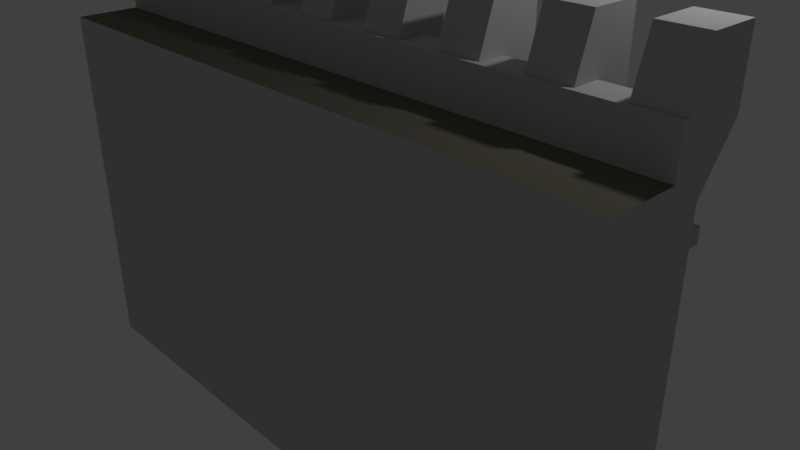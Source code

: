 # Source: Muraille.blend  (saved by Blender 2.78.0; exported with 4.5.12 LTS)
import bpy
from mathutils import Matrix  # noqa: F401  (used for matrix-valued properties, if any)

bpy.ops.wm.read_factory_settings(use_empty=True)
scene = bpy.context.scene
scene.name = 'Scene'

# ---- collections
col_collection_1 = bpy.data.collections.new('Collection 1'); scene.collection.children.link(col_collection_1)

# ---- materials (node trees are filled in below, after node groups)
mat_murchateau_006 = bpy.data.materials.new('MurChateau.006')
mat_murchateau_006.alpha_threshold = 0.0
mat_murchateau_006.use_transparent_shadow = False
mat_murchateau_006.diffuse_color = (0.5489, 0.5489, 0.5489, 1.0)
mat_murchateau_006.specular_color = (0.0, 0.0, 0.0)
mat_murchateau_006.roughness = 0.5
mat_murchateau_006.specular_intensity = 1.0
mat_sol_005 = bpy.data.materials.new('sol.005')
mat_sol_005.alpha_threshold = 0.0
mat_sol_005.use_transparent_shadow = False
mat_sol_005.diffuse_color = (0.1845, 0.1767, 0.1299, 1.0)
mat_sol_005.specular_color = (0.0, 0.0, 0.0)
mat_sol_005.roughness = 0.5
mat_interieurchateau_004 = bpy.data.materials.new('interieurChateau.004')
mat_interieurchateau_004.alpha_threshold = 0.0
mat_interieurchateau_004.use_transparent_shadow = False
mat_interieurchateau_004.diffuse_color = (0.2019, 0.2019, 0.2019, 1.0)
mat_interieurchateau_004.specular_color = (0.0, 0.0, 0.0)
mat_interieurchateau_004.roughness = 0.5

# ---- material node trees

# ---- world
world_world = bpy.data.worlds.new('World'); scene.world = world_world
world_world.color = (0.05088, 0.05088, 0.05088)
world_world.use_sun_shadow = False
world_world.sun_shadow_jitter_overblur = 0.0
world_world.cycles.sampling_method = 'MANUAL'

# ---- cameras
cam_camera = bpy.data.cameras.new('Camera')
cam_camera.clip_end = 100.0
cam_camera.lens = 35.0
cam_camera.sensor_width = 32.0
cam_camera.sensor_height = 18.0
cam_camera.ortho_scale = 7.314
cam_camera.dof.focus_distance = 0.0
cam_camera.dof.aperture_fstop = 128.0

# ---- lights
light_lamp = bpy.data.lights.new('Lamp', 'POINT')
light_lamp.transmission_factor = 0.0
light_lamp.cutoff_distance = 30.0
light_lamp.energy = 100.0
light_lamp.shadow_buffer_clip_start = 1.001
light_lamp.shadow_soft_size = 0.1
light_lamp.shadow_maximum_resolution = 0.006
light_lamp.use_absolute_resolution = True

# ---- meshes
me_cube_003 = bpy.data.meshes.new('Cube.003')
me_cube_003.from_pydata([(0.2546, -0.7112, 0.2541), (0.2546, -0.7112, 0.45), (0.297, -0.7112, 0.2541), (0.297, -0.7112, 0.45), (-0.3731, -0.7112, -0.2868), (-0.3731, -0.7112, -0.09084), (-0.3307, -0.7112, -0.2868), (-0.3307, -0.7112, -0.09084), (0.8488, -0.7112, -0.4948), (0.8488, -0.7112, -0.2989), (0.8911, -0.7112, -0.4948), (0.8911, -0.7112, -0.2989), (-0.8015, -0.7112, -0.3738), (-0.8015, -0.7112, -0.1778), (-0.7591, -0.7112, -0.3738), (-0.7591, -0.7112, -0.1778), (0.1542, -0.7112, -0.6423), (0.1542, -0.7112, -0.4464), (0.1966, -0.7112, -0.6423), (0.1966, -0.7112, -0.4464), (-1.0, -2.49, -1.0), (-1.0, -2.49, 1.0), (-1.0, -0.2797, -1.0), (-1.0, -0.2797, 1.213), (1.0, -2.49, -1.0), (1.0, -2.49, 1.0), (1.0, -0.2797, -1.0), (1.0, -0.5188, 1.47), (-1.0, -1.0, -1.0), (-1.0, -1.0, 1.213), (1.0, -1.0, 1.213), (1.0, -1.0, -1.0), (-1.0, -1.0, 1.0), (-1.0, -0.2797, 1.0), (1.0, -0.2797, 1.0), (1.0, -1.0, 1.0), (-1.0, -1.0, 0.7863), (-1.0, -0.03546, 0.7863), (1.0, -0.03546, 0.7863), (1.0, -1.0, 0.7863), (-1.0, -2.49, 0.7863), (1.0, -2.49, 0.7863), (0.0, -0.2797, 1.0), (0.0, -0.5188, 1.47), (-1.0, -0.2797, 1.106), (1.0, 0.5492, 1.364), (-1.0, -0.2797, 0.8931), (1.0, 0.5492, 1.151), (0.0, -0.03546, 0.7863), (0.0, 0.5492, 1.364), (0.0, 0.5492, 1.151), (0.5, -0.2797, 1.0), (0.5, -0.5188, 1.47), (0.5, -0.03546, 0.7863), (0.5, 0.5492, 1.364), (0.5, 0.5492, 1.151), (0.75, -0.2797, 1.0), (0.75, -0.5188, 1.47), (0.75, -0.03546, 0.7863), (0.75, 0.5492, 1.151), (0.75, 0.5492, 1.364), (0.875, -0.2797, 1.0), (0.875, -0.5188, 1.47), (0.875, -0.03546, 0.7863), (0.875, 0.5492, 1.151), (0.875, 0.5492, 1.364), (0.625, 0.5492, 1.364), (0.625, -0.2797, 1.0), (0.625, -0.5188, 1.47), (0.625, -0.03546, 0.7863), (0.625, 0.5492, 1.151), (0.25, 0.5492, 1.364), (0.25, -0.2797, 1.0), (0.25, -0.5188, 1.47), (0.25, -0.03546, 0.7863), (0.25, 0.5492, 1.151), (0.375, -0.2797, 1.0), (0.375, -0.5188, 1.47), (0.375, -0.03546, 0.7863), (0.375, 0.5492, 1.151), (0.375, 0.5492, 1.364), (0.125, 0.5492, 1.364), (0.125, -0.2797, 1.0), (0.125, -0.5188, 1.47), (0.125, -0.03546, 0.7863), (0.125, 0.5492, 1.151), (-0.5, -0.2797, 1.0), (-0.5, -0.5188, 1.47), (-0.5, -0.03546, 0.7863), (-0.5, 0.5492, 1.364), (-0.5, 0.5492, 1.151), (-0.25, -0.2797, 1.0), (-0.25, -0.5188, 1.47), (-0.25, -0.03546, 0.7863), (-0.25, 0.5492, 1.151), (-0.25, 0.5492, 1.364), (-0.125, -0.2797, 1.0), (-0.125, -0.5188, 1.47), (-0.125, -0.03546, 0.7863), (-0.125, 0.5492, 1.151), (-0.125, 0.5492, 1.364), (-0.375, 0.5492, 1.364), (-0.375, -0.2797, 1.0), (-0.375, -0.5188, 1.47), (-0.375, -0.03546, 0.7863), (-0.375, 0.5492, 1.151), (-0.75, 0.5492, 1.364), (-0.75, -0.2797, 1.0), (-0.75, -0.5188, 1.47), (-0.75, -0.03546, 0.7863), (-0.75, 0.5492, 1.151), (-0.625, -0.2797, 1.0), (-0.625, -0.5188, 1.47), (-0.625, -0.03546, 0.7863), (-0.625, 0.5492, 1.151), (-0.625, 0.5492, 1.364), (-0.875, 0.5492, 1.364), (-0.875, -0.2797, 1.0), (-0.875, -0.5188, 1.47), (-0.875, -0.03546, 0.7863), (-0.875, 0.5492, 1.151), (0.875, -0.8776, 1.214), (1.0, -0.8776, 1.214), (1.0, -0.2797, 1.106), (1.0, 0.5492, 1.258), (-0.125, -0.8776, 1.214), (0.0, -0.8776, 1.214), (1.0, -0.2797, 0.8931), (0.0, -0.2797, 1.106), (0.0, 0.5492, 1.258), (0.875, -0.2797, 0.8931), (-0.125, -0.2797, 0.8931), (0.0, -0.2797, 0.8931), (0.375, -0.8776, 1.214), (0.5, -0.8776, 1.214), (0.375, -0.2797, 0.8931), (0.5, -0.2797, 0.8931), (0.5, -0.2797, 1.106), (0.5, 0.5492, 1.258), (0.625, -0.8776, 1.214), (0.75, -0.8776, 1.214), (0.625, -0.2797, 0.8931), (0.75, -0.2797, 0.8931), (0.75, -0.2797, 1.106), (0.75, 0.5492, 1.258), (0.875, -0.2797, 1.106), (0.875, 0.5492, 1.258), (0.625, 0.5492, 1.258), (0.625, -0.2797, 1.106), (0.125, -0.8776, 1.214), (0.25, -0.8776, 1.214), (0.125, -0.2797, 0.8931), (0.25, -0.2797, 0.8931), (0.25, 0.5492, 1.258), (0.25, -0.2797, 1.106), (0.375, 0.5492, 1.258), (0.375, -0.2797, 1.106), (0.125, -0.2797, 1.106), (0.125, 0.5492, 1.258), (-0.625, -0.8776, 1.214), (-0.5, -0.8776, 1.214), (-0.625, -0.2797, 0.8931), (-0.5, -0.2797, 0.8931), (-0.5, 0.5492, 1.258), (-0.5, -0.2797, 1.106), (-0.375, -0.8776, 1.214), (-0.25, -0.8776, 1.214), (-0.375, -0.2797, 0.8931), (-0.25, -0.2797, 0.8931), (-0.25, 0.5492, 1.258), (-0.25, -0.2797, 1.106), (-0.125, 0.5492, 1.258), (-0.125, -0.2797, 1.106), (-0.375, -0.2797, 1.106), (-0.375, 0.5492, 1.258), (-0.875, -0.8776, 1.214), (-0.75, -0.8776, 1.214), (-0.875, -0.2797, 0.8931), (-0.75, -0.2797, 0.8931), (-0.75, -0.2797, 1.106), (-0.75, 0.5492, 1.258), (-0.625, -0.2797, 1.106), (-0.625, 0.5492, 1.258), (-0.875, 0.5492, 1.258), (-0.875, -0.2797, 1.106), (0.875, -0.2797, 1.213), (1.0, -0.2797, 1.213), (-0.125, -0.2797, 1.213), (0.0, -0.2797, 1.213), (0.375, -0.2797, 1.213), (0.5, -0.2797, 1.213), (0.625, -0.2797, 1.213), (0.75, -0.2797, 1.213), (0.125, -0.2797, 1.213), (0.25, -0.2797, 1.213), (-0.625, -0.2797, 1.213), (-0.5, -0.2797, 1.213), (-0.375, -0.2797, 1.213), (-0.25, -0.2797, 1.213), (-0.875, -0.2797, 1.213), (-0.75, -0.2797, 1.213), (0.875, 0.5492, 1.471), (1.0, 0.5492, 1.471), (-0.125, 0.5492, 1.471), (0.0, 0.5492, 1.471), (0.375, 0.5492, 1.471), (0.5, 0.5492, 1.471), (0.625, 0.5492, 1.471), (0.75, 0.5492, 1.471), (0.125, 0.5492, 1.471), (0.25, 0.5492, 1.471), (-0.625, 0.5492, 1.471), (-0.5, 0.5492, 1.471), (-0.375, 0.5492, 1.471), (-0.25, 0.5492, 1.471), (-0.875, 0.5492, 1.471), (-0.75, 0.5492, 1.471), (-1.0, -0.03546, 0.7159), (1.0, -0.03546, 0.7159), (1.0, -1.0, 0.7159), (1.0, -2.49, 0.7159), (-1.0, -1.0, 0.7159), (-1.0, -2.49, 0.7159), (0.875, -0.2797, 0.7863), (1.0, -0.2797, 0.7863), (-0.125, -0.2797, 0.7863), (0.0, -0.2797, 0.7863), (0.375, -0.2797, 0.7863), (0.5, -0.2797, 0.7863), (0.625, -0.2797, 0.7863), (0.75, -0.2797, 0.7863), (0.125, -0.2797, 0.7863), (0.25, -0.2797, 0.7863), (-0.625, -0.2797, 0.7863), (-0.5, -0.2797, 0.7863), (-0.375, -0.2797, 0.7863), (-0.25, -0.2797, 0.7863), (-0.875, -0.2797, 0.7863), (-0.75, -0.2797, 0.7863), (-1.0, -0.2797, 0.7863), (-1.0, -0.2797, 0.7159), (1.0, -0.2797, 0.7159), (-0.3307, -0.2797, -0.09084), (-0.3307, -0.2797, -0.1251), (-0.3731, -0.2797, -0.09084), (-0.3731, -0.2797, -0.2868), (-0.3307, -0.2797, -0.2868), (0.1542, -0.2797, -0.4464), (0.1542, -0.2797, -0.6081), (0.1542, -0.2797, -0.6423), (0.1966, -0.2797, -0.6423), (-0.7591, -0.2797, -0.1778), (-0.8015, -0.2797, -0.1778), (0.2546, -0.2797, 0.2541), (0.297, -0.2797, 0.2541), (0.297, -0.2797, 0.45), (0.2546, -0.2797, 0.45), (0.8911, -0.2797, -0.2989), (-0.7591, -0.2797, -0.3738), (-0.8015, -0.2797, -0.3738), (0.8488, -0.2797, -0.4948), (-0.3731, -0.2797, -0.2526), (0.8488, -0.2797, -0.2989), (0.1966, -0.2797, -0.4464), (0.8911, -0.2797, -0.4948)], [], [(0, 253, 256, 1), (2, 0, 1, 3), (4, 245, 261, 244, 5), (6, 4, 5, 7), (8, 260, 262, 9), (10, 8, 9, 11), (12, 259, 252, 13), (14, 12, 13, 15), (16, 249, 248, 247, 17), (18, 16, 17, 19), (36, 32, 33, 46, 239), (64, 146, 124, 47), (224, 127, 34, 35, 39), (41, 25, 21, 40), (22, 26, 31, 28), (186, 185, 192, 191, 190, 189, 194, 193, 188, 187, 198, 197, 196, 195, 200, 199, 23, 29, 30), (40, 21, 32, 36), (220, 24, 31, 219), (24, 20, 28, 31), (21, 25, 35, 32), (29, 23, 44, 33, 32), (65, 45, 124, 146), (186, 30, 35, 34, 123), (30, 29, 32, 35), (25, 41, 39, 35), (222, 40, 36, 221), (220, 41, 40, 222), (241, 224, 39, 219), (217, 37, 119, 109, 113, 88, 104, 93, 98, 48, 84, 74, 78, 53, 69, 58, 63, 38, 218), (221, 36, 239, 240), (100, 49, 129, 171), (203, 204, 49, 100), (201, 202, 45, 65), (223, 130, 127, 224), (225, 131, 132, 226), (99, 171, 129, 50), (227, 135, 136, 228), (205, 206, 54, 80), (80, 54, 138, 155), (79, 155, 138, 55), (229, 141, 142, 230), (207, 208, 60, 66), (66, 60, 144, 147), (70, 147, 144, 59), (230, 142, 130, 223), (192, 185, 145, 143), (143, 145, 61, 56), (142, 56, 61, 130), (136, 51, 67, 141), (137, 148, 67, 51), (190, 191, 148, 137), (228, 136, 141, 229), (85, 158, 153, 75), (81, 71, 153, 158), (209, 210, 71, 81), (231, 151, 152, 232), (152, 72, 76, 135), (154, 156, 76, 72), (194, 189, 156, 154), (232, 152, 135, 227), (226, 132, 151, 231), (188, 193, 157, 128), (128, 157, 82, 42), (132, 42, 82, 151), (114, 182, 163, 90), (233, 161, 162, 234), (211, 212, 89, 115), (115, 89, 163, 182), (105, 174, 169, 94), (235, 167, 168, 236), (213, 214, 95, 101), (101, 95, 169, 174), (168, 91, 96, 131), (236, 168, 131, 225), (198, 187, 172, 170), (170, 172, 96, 91), (164, 173, 102, 86), (196, 197, 173, 164), (234, 162, 167, 235), (162, 86, 102, 167), (116, 106, 180, 183), (215, 216, 106, 116), (237, 177, 178, 238), (120, 183, 180, 110), (179, 181, 111, 107), (200, 195, 181, 179), (238, 178, 161, 233), (178, 107, 111, 161), (46, 33, 117, 177), (239, 46, 177, 237), (23, 199, 184, 44), (44, 184, 117, 33), (27, 62, 121, 122), (124, 45, 123, 34), (43, 97, 125, 126), (45, 202, 186, 123), (47, 124, 34, 127), (129, 49, 128, 42), (49, 204, 188, 128), (64, 47, 127, 130), (99, 50, 132, 131), (50, 129, 42, 132), (52, 77, 133, 134), (79, 55, 136, 135), (54, 206, 190, 137), (138, 54, 137, 51), (55, 138, 51, 136), (57, 68, 139, 140), (70, 59, 142, 141), (60, 208, 192, 143), (144, 60, 143, 56), (59, 144, 56, 142), (201, 65, 145, 185), (65, 146, 61, 145), (146, 64, 130, 61), (147, 70, 141, 67), (66, 147, 67, 148), (207, 66, 148, 191), (73, 83, 149, 150), (85, 75, 152, 151), (75, 153, 72, 152), (153, 71, 154, 72), (71, 210, 194, 154), (155, 79, 135, 76), (80, 155, 76, 156), (205, 80, 156, 189), (209, 81, 157, 193), (81, 158, 82, 157), (158, 85, 151, 82), (87, 112, 159, 160), (114, 90, 162, 161), (90, 163, 86, 162), (89, 212, 196, 164), (163, 89, 164, 86), (92, 103, 165, 166), (105, 94, 168, 167), (94, 169, 91, 168), (95, 214, 198, 170), (169, 95, 170, 91), (171, 99, 131, 96), (203, 100, 172, 187), (100, 171, 96, 172), (101, 174, 102, 173), (213, 101, 173, 197), (174, 105, 167, 102), (108, 118, 175, 176), (120, 110, 178, 177), (180, 106, 179, 107), (106, 216, 200, 179), (110, 180, 107, 178), (115, 182, 111, 181), (211, 115, 181, 195), (182, 114, 161, 111), (183, 120, 177, 117), (215, 116, 184, 199), (116, 183, 117, 184), (122, 121, 185, 186), (126, 125, 187, 188), (134, 133, 189, 190), (140, 139, 191, 192), (150, 149, 193, 194), (160, 159, 195, 196), (166, 165, 197, 198), (176, 175, 199, 200), (62, 27, 202, 201), (97, 43, 204, 203), (77, 52, 206, 205), (68, 57, 208, 207), (83, 73, 210, 209), (112, 87, 212, 211), (103, 92, 214, 213), (118, 108, 216, 215), (27, 122, 186, 202), (121, 62, 201, 185), (43, 126, 188, 204), (125, 97, 203, 187), (52, 134, 190, 206), (133, 77, 205, 189), (57, 140, 192, 208), (139, 68, 207, 191), (73, 150, 194, 210), (149, 83, 209, 193), (87, 160, 196, 212), (159, 112, 211, 195), (92, 166, 198, 214), (165, 103, 213, 197), (108, 176, 200, 216), (175, 118, 215, 199), (28, 221, 240, 22), (22, 259, 248, 249, 250, 26), (26, 241, 219, 31), (24, 220, 222, 20), (20, 222, 221, 28), (41, 220, 219, 39), (38, 63, 223, 224), (48, 98, 225, 226), (53, 78, 227, 228), (58, 69, 229, 230), (63, 58, 230, 223), (69, 53, 228, 229), (74, 84, 231, 232), (78, 74, 232, 227), (84, 48, 226, 231), (88, 113, 233, 234), (93, 104, 235, 236), (98, 93, 236, 225), (104, 88, 234, 235), (109, 119, 237, 238), (113, 109, 238, 233), (119, 37, 239, 237), (37, 217, 240, 239), (218, 38, 224, 241), (217, 218, 241, 240), (254, 2, 3, 255), (255, 3, 1, 256), (258, 14, 15, 251), (249, 16, 18, 250), (246, 6, 7, 242, 243), (257, 11, 9, 262), (245, 4, 6, 246), (263, 19, 17, 247), (259, 12, 14, 258), (264, 10, 11, 257), (242, 7, 5, 244), (26, 250, 263, 247, 248, 259, 258, 262, 260, 264), (264, 257, 262, 258, 251, 261, 245, 246, 243, 253, 254, 255, 241, 26), (241, 255, 256, 253, 243, 242, 244, 261, 251, 252, 259, 22, 240), (260, 8, 10, 264), (250, 18, 19, 263), (253, 0, 2, 254), (251, 15, 13, 252)])
me_cube_003.polygons.foreach_set('material_index', [0, 2, 0, 2, 0, 2, 0, 2, 0, 2, 0, 0, 0, 0, 0, 0, 0, 0, 0, 1, 0, 0, 0, 0, 0, 0, 0, 0, 0, 0, 0, 0, 0, 0, 0, 0, 0, 0, 0, 0, 0, 0, 0, 0, 0, 0, 0, 0, 0, 0, 0, 0, 0, 0, 0, 0, 0, 0, 0, 0, 0, 0, 0, 0, 0, 0, 0, 0, 0, 0, 0, 0, 0, 0, 0, 0, 0, 0, 0, 0, 0, 0, 0, 0, 0, 0, 0, 0, 0, 0, 0, 0, 0, 0, 0, 0, 0, 0, 0, 0, 0, 0, 0, 0, 0, 0, 0, 0, 0, 0, 0, 0, 0, 0, 0, 0, 0, 0, 0, 0, 0, 0, 0, 0, 0, 0, 0, 0, 0, 0, 0, 0, 0, 0, 0, 0, 0, 0, 0, 0, 0, 0, 0, 0, 0, 0, 0, 0, 0, 0, 0, 0, 0, 0, 0, 0, 0, 0, 0, 0, 0, 0, 0, 0, 0, 0, 0, 0, 0, 0, 0, 0, 0, 0, 0, 0, 0, 0, 0, 0, 0, 0, 0, 0, 0, 0, 0, 0, 0, 0, 0, 0, 0, 0, 0, 0, 0, 0, 0, 0, 0, 0, 0, 0, 0, 0, 0, 0, 0, 0, 0, 0, 0, 0, 0, 0, 0, 0, 0, 0, 0, 0, 0, 0, 0, 0, 0, 0, 0, 0, 0])
me_cube_003.materials.append(mat_murchateau_006)
me_cube_003.materials.append(mat_sol_005)
me_cube_003.materials.append(mat_interieurchateau_004)
me_cube_003.use_remesh_preserve_volume = False
me_cube_003.use_remesh_preserve_attributes = False
me_cube_003.use_mirror_vertex_groups = False
me_cube_003.update()

# ---- objects
ob_lamp = bpy.data.objects.new('Lamp', light_lamp)
ob_camera = bpy.data.objects.new('Camera', cam_camera)
ob_cube = bpy.data.objects.new('Cube', me_cube_003)

# ---- transforms, parenting, visibility, modifiers, constraints
ob_lamp.location = (4.076, 1.005, 5.904)
ob_lamp.rotation_euler = (0.6503, 0.05522, 1.866)
ob_lamp.lock_rotations_4d = False
ob_lamp.empty_display_type = 'ARROWS'
ob_lamp.color = (0.0, 0.0, 0.0, 0.0)
ob_lamp.lineart.crease_threshold = 0.0
ob_camera.location = (7.481, -6.508, 5.344)
ob_camera.rotation_euler = (1.109, 0.0, 0.8149)
ob_camera.lock_rotations_4d = False
ob_camera.empty_display_type = 'ARROWS'
ob_camera.color = (0.0, 0.0, 0.0, 0.0)
ob_camera.display_type = 'WIRE'
ob_camera.lineart.crease_threshold = 0.0
ob_cube.location = (0.0, 0.0, 0.0)
ob_cube.scale = (4.36, 0.5716, 2.533)
ob_cube.lineart.crease_threshold = 0.0

# ---- collection membership
col_collection_1.objects.link(ob_lamp)
col_collection_1.objects.link(ob_camera)
col_collection_1.objects.link(ob_cube)

# ---- scene / render settings (as saved in the file)
scene.camera = ob_camera
scene.frame_start = 1; scene.frame_end = 250; scene.frame_set(1)
scene.render.engine = 'BLENDER_EEVEE_NEXT'
scene.render.resolution_percentage = 50
scene.render.dither_intensity = 0.0
scene.cycles.use_denoising = False
scene.cycles.samples = 128
scene.cycles.sampling_pattern = 'TABULATED_SOBOL'
scene.cycles.light_sampling_threshold = 0.0
scene.cycles.use_adaptive_sampling = False
scene.cycles.use_light_tree = False
scene.cycles.blur_glossy = 0.0
scene.cycles.sample_clamp_indirect = 0.0
scene.view_settings.view_transform = 'Standard'
bpy.context.view_layer.update()
